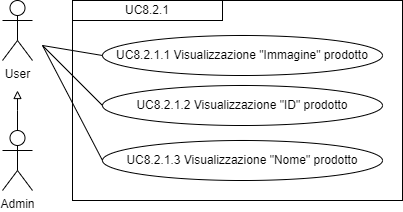

The diagram above was exported from draw.io. Its source (the exported page's mxGraphModel, read from the mxfile embedded in the PNG):
<mxGraphModel dx="1434" dy="772" grid="1" gridSize="10" guides="1" tooltips="1" connect="1" arrows="1" fold="1" page="1" pageScale="1" pageWidth="827" pageHeight="1169" math="0" shadow="0">
  <root>
    <mxCell id="0" />
    <mxCell id="1" parent="0" />
    <mxCell id="iutSHebiozzECPOfnKj3-3" value="" style="edgeStyle=orthogonalEdgeStyle;rounded=0;orthogonalLoop=1;jettySize=auto;html=1;strokeColor=#000000;endArrow=block;endFill=0;" parent="1" source="iutSHebiozzECPOfnKj3-1" edge="1">
      <mxGeometry relative="1" as="geometry">
        <mxPoint x="225" y="325" as="targetPoint" />
        <Array as="points">
          <mxPoint x="225" y="345" />
          <mxPoint x="225" y="345" />
        </Array>
      </mxGeometry>
    </mxCell>
    <mxCell id="iutSHebiozzECPOfnKj3-1" value="Admin" style="shape=umlActor;verticalLabelPosition=bottom;verticalAlign=top;html=1;outlineConnect=0;" parent="1" vertex="1">
      <mxGeometry x="210" y="365" width="30" height="60" as="geometry" />
    </mxCell>
    <mxCell id="iutSHebiozzECPOfnKj3-2" value="User" style="shape=umlActor;verticalLabelPosition=bottom;verticalAlign=top;html=1;outlineConnect=0;" parent="1" vertex="1">
      <mxGeometry x="210" y="235" width="30" height="60" as="geometry" />
    </mxCell>
    <mxCell id="iutSHebiozzECPOfnKj3-9" value="" style="rounded=0;whiteSpace=wrap;html=1;fillColor=none;" parent="1" vertex="1">
      <mxGeometry x="280" y="235" width="330" height="200" as="geometry" />
    </mxCell>
    <mxCell id="iutSHebiozzECPOfnKj3-10" value="&lt;div style=&quot;&quot;&gt;UC8.2.1&lt;/div&gt;" style="rounded=0;whiteSpace=wrap;html=1;fillColor=none;align=center;" parent="1" vertex="1">
      <mxGeometry x="280" y="235" width="150" height="20" as="geometry" />
    </mxCell>
    <mxCell id="iutSHebiozzECPOfnKj3-11" value="UC8.2.1.1 Visualizzazione &quot;Immagine&quot; prodotto" style="ellipse;whiteSpace=wrap;html=1;" parent="1" vertex="1">
      <mxGeometry x="310" y="270" width="280" height="40" as="geometry" />
    </mxCell>
    <mxCell id="iutSHebiozzECPOfnKj3-16" value="" style="endArrow=none;html=1;rounded=0;entryX=0;entryY=0.5;entryDx=0;entryDy=0;" parent="1" target="iutSHebiozzECPOfnKj3-11" edge="1">
      <mxGeometry width="50" height="50" relative="1" as="geometry">
        <mxPoint x="250" y="280" as="sourcePoint" />
        <mxPoint x="440" y="400" as="targetPoint" />
      </mxGeometry>
    </mxCell>
    <mxCell id="mOkVnv039OPXsaRXPSy7-1" value="UC8.2.1.2 Visualizzazione &quot;ID&quot; prodotto" style="ellipse;whiteSpace=wrap;html=1;" parent="1" vertex="1">
      <mxGeometry x="310" y="320" width="280" height="40" as="geometry" />
    </mxCell>
    <mxCell id="mOkVnv039OPXsaRXPSy7-3" value="UC8.2.1.3 Visualizzazione &quot;Nome&quot; prodotto" style="ellipse;whiteSpace=wrap;html=1;" parent="1" vertex="1">
      <mxGeometry x="310" y="375" width="280" height="40" as="geometry" />
    </mxCell>
    <mxCell id="mOkVnv039OPXsaRXPSy7-4" value="" style="endArrow=none;html=1;rounded=0;entryX=0;entryY=0.5;entryDx=0;entryDy=0;" parent="1" target="mOkVnv039OPXsaRXPSy7-1" edge="1">
      <mxGeometry width="50" height="50" relative="1" as="geometry">
        <mxPoint x="250" y="280" as="sourcePoint" />
        <mxPoint x="340" y="275" as="targetPoint" />
      </mxGeometry>
    </mxCell>
    <mxCell id="mOkVnv039OPXsaRXPSy7-5" value="" style="endArrow=none;html=1;rounded=0;entryX=0;entryY=0.5;entryDx=0;entryDy=0;" parent="1" target="mOkVnv039OPXsaRXPSy7-3" edge="1">
      <mxGeometry width="50" height="50" relative="1" as="geometry">
        <mxPoint x="250" y="280" as="sourcePoint" />
        <mxPoint x="350" y="285" as="targetPoint" />
      </mxGeometry>
    </mxCell>
  </root>
</mxGraphModel>